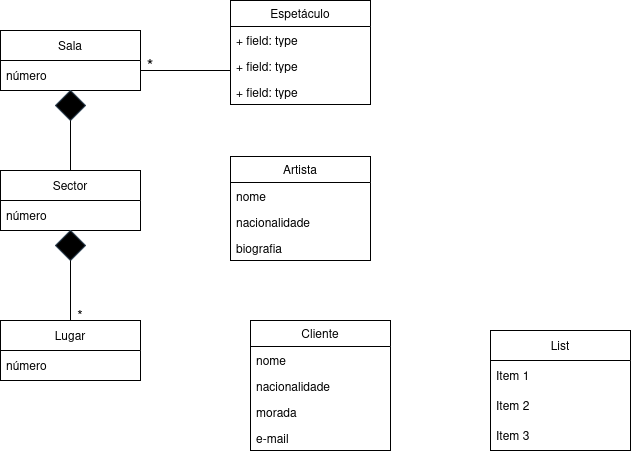

The diagram above was exported from draw.io. Its source (the exported page's mxGraphModel, read from the mxfile embedded in the PNG):
<mxGraphModel dx="794" dy="1638" grid="1" gridSize="10" guides="1" tooltips="1" connect="1" arrows="1" fold="1" page="1" pageScale="1" pageWidth="827" pageHeight="1169" math="0" shadow="0">
  <root>
    <mxCell id="0" />
    <mxCell id="1" parent="0" />
    <mxCell id="IBLfbU517G90FB6RIkNe-3" value="Artista" style="swimlane;fontStyle=0;childLayout=stackLayout;horizontal=1;startSize=26;fillColor=none;horizontalStack=0;resizeParent=1;resizeParentMax=0;resizeLast=0;collapsible=1;marginBottom=0;whiteSpace=wrap;html=1;" parent="1" vertex="1">
      <mxGeometry x="320" y="146" width="140" height="104" as="geometry" />
    </mxCell>
    <mxCell id="IBLfbU517G90FB6RIkNe-4" value="nome" style="text;strokeColor=none;fillColor=none;align=left;verticalAlign=top;spacingLeft=4;spacingRight=4;overflow=hidden;rotatable=0;points=[[0,0.5],[1,0.5]];portConstraint=eastwest;whiteSpace=wrap;html=1;" parent="IBLfbU517G90FB6RIkNe-3" vertex="1">
      <mxGeometry y="26" width="140" height="26" as="geometry" />
    </mxCell>
    <mxCell id="IBLfbU517G90FB6RIkNe-5" value="nacionalidade" style="text;strokeColor=none;fillColor=none;align=left;verticalAlign=top;spacingLeft=4;spacingRight=4;overflow=hidden;rotatable=0;points=[[0,0.5],[1,0.5]];portConstraint=eastwest;whiteSpace=wrap;html=1;" parent="IBLfbU517G90FB6RIkNe-3" vertex="1">
      <mxGeometry y="52" width="140" height="26" as="geometry" />
    </mxCell>
    <mxCell id="IBLfbU517G90FB6RIkNe-6" value="biografia" style="text;strokeColor=none;fillColor=none;align=left;verticalAlign=top;spacingLeft=4;spacingRight=4;overflow=hidden;rotatable=0;points=[[0,0.5],[1,0.5]];portConstraint=eastwest;whiteSpace=wrap;html=1;" parent="IBLfbU517G90FB6RIkNe-3" vertex="1">
      <mxGeometry y="78" width="140" height="26" as="geometry" />
    </mxCell>
    <mxCell id="C_iAbRc4mPS1MWoTk7ke-1" value="Sala" style="swimlane;fontStyle=0;childLayout=stackLayout;horizontal=1;startSize=30;horizontalStack=0;resizeParent=1;resizeParentMax=0;resizeLast=0;collapsible=1;marginBottom=0;whiteSpace=wrap;html=1;" parent="1" vertex="1">
      <mxGeometry x="90" y="20" width="140" height="60" as="geometry" />
    </mxCell>
    <mxCell id="C_iAbRc4mPS1MWoTk7ke-3" value="número" style="text;strokeColor=none;fillColor=none;align=left;verticalAlign=middle;spacingLeft=4;spacingRight=4;overflow=hidden;points=[[0,0.5],[1,0.5]];portConstraint=eastwest;rotatable=0;whiteSpace=wrap;html=1;" parent="C_iAbRc4mPS1MWoTk7ke-1" vertex="1">
      <mxGeometry y="30" width="140" height="30" as="geometry" />
    </mxCell>
    <mxCell id="C_iAbRc4mPS1MWoTk7ke-5" value="Sector" style="swimlane;fontStyle=0;childLayout=stackLayout;horizontal=1;startSize=30;horizontalStack=0;resizeParent=1;resizeParentMax=0;resizeLast=0;collapsible=1;marginBottom=0;whiteSpace=wrap;html=1;" parent="1" vertex="1">
      <mxGeometry x="90" y="160" width="140" height="60" as="geometry" />
    </mxCell>
    <mxCell id="C_iAbRc4mPS1MWoTk7ke-6" value="número" style="text;strokeColor=none;fillColor=none;align=left;verticalAlign=middle;spacingLeft=4;spacingRight=4;overflow=hidden;points=[[0,0.5],[1,0.5]];portConstraint=eastwest;rotatable=0;whiteSpace=wrap;html=1;" parent="C_iAbRc4mPS1MWoTk7ke-5" vertex="1">
      <mxGeometry y="30" width="140" height="30" as="geometry" />
    </mxCell>
    <mxCell id="C_iAbRc4mPS1MWoTk7ke-11" value="" style="rhombus;whiteSpace=wrap;html=1;strokeColor=#314354;fillColor=#000000;fontColor=#ffffff;" parent="1" vertex="1">
      <mxGeometry x="145" y="80" width="30" height="30" as="geometry" />
    </mxCell>
    <mxCell id="C_iAbRc4mPS1MWoTk7ke-12" value="" style="endArrow=none;html=1;rounded=0;entryX=0.5;entryY=1;entryDx=0;entryDy=0;" parent="1" edge="1" target="C_iAbRc4mPS1MWoTk7ke-11">
      <mxGeometry width="50" height="50" relative="1" as="geometry">
        <mxPoint x="160" y="160" as="sourcePoint" />
        <mxPoint x="239" y="160" as="targetPoint" />
      </mxGeometry>
    </mxCell>
    <mxCell id="C_iAbRc4mPS1MWoTk7ke-13" value="&lt;font style=&quot;font-size: 17px;&quot;&gt;*&lt;/font&gt;" style="text;html=1;align=center;verticalAlign=middle;whiteSpace=wrap;rounded=0;" parent="1" vertex="1">
      <mxGeometry x="210" y="40" width="60" height="30" as="geometry" />
    </mxCell>
    <mxCell id="C_iAbRc4mPS1MWoTk7ke-15" value="Lugar" style="swimlane;fontStyle=0;childLayout=stackLayout;horizontal=1;startSize=30;horizontalStack=0;resizeParent=1;resizeParentMax=0;resizeLast=0;collapsible=1;marginBottom=0;whiteSpace=wrap;html=1;" parent="1" vertex="1">
      <mxGeometry x="90" y="310" width="140" height="60" as="geometry" />
    </mxCell>
    <mxCell id="C_iAbRc4mPS1MWoTk7ke-16" value="número" style="text;strokeColor=none;fillColor=none;align=left;verticalAlign=middle;spacingLeft=4;spacingRight=4;overflow=hidden;points=[[0,0.5],[1,0.5]];portConstraint=eastwest;rotatable=0;whiteSpace=wrap;html=1;" parent="C_iAbRc4mPS1MWoTk7ke-15" vertex="1">
      <mxGeometry y="30" width="140" height="30" as="geometry" />
    </mxCell>
    <mxCell id="C_iAbRc4mPS1MWoTk7ke-20" value="" style="rhombus;whiteSpace=wrap;html=1;strokeColor=#314354;fillColor=#000000;fontColor=#ffffff;" parent="1" vertex="1">
      <mxGeometry x="145" y="220" width="30" height="30" as="geometry" />
    </mxCell>
    <mxCell id="C_iAbRc4mPS1MWoTk7ke-21" value="" style="endArrow=none;html=1;rounded=0;" parent="1" source="C_iAbRc4mPS1MWoTk7ke-15" edge="1">
      <mxGeometry width="50" height="50" relative="1" as="geometry">
        <mxPoint x="110" y="300" as="sourcePoint" />
        <mxPoint x="160" y="250" as="targetPoint" />
      </mxGeometry>
    </mxCell>
    <mxCell id="C_iAbRc4mPS1MWoTk7ke-23" value="&lt;font style=&quot;font-size: 14px;&quot;&gt;*&lt;/font&gt;" style="text;html=1;align=center;verticalAlign=middle;whiteSpace=wrap;rounded=0;" parent="1" vertex="1">
      <mxGeometry x="140" y="290" width="60" height="30" as="geometry" />
    </mxCell>
    <mxCell id="JEa9zyxHabWUnXTKw41E-2" value="Espetáculo" style="swimlane;fontStyle=0;childLayout=stackLayout;horizontal=1;startSize=26;fillColor=none;horizontalStack=0;resizeParent=1;resizeParentMax=0;resizeLast=0;collapsible=1;marginBottom=0;whiteSpace=wrap;html=1;" vertex="1" parent="1">
      <mxGeometry x="320" y="-10" width="140" height="104" as="geometry" />
    </mxCell>
    <mxCell id="JEa9zyxHabWUnXTKw41E-3" value="+ field: type" style="text;strokeColor=none;fillColor=none;align=left;verticalAlign=top;spacingLeft=4;spacingRight=4;overflow=hidden;rotatable=0;points=[[0,0.5],[1,0.5]];portConstraint=eastwest;whiteSpace=wrap;html=1;" vertex="1" parent="JEa9zyxHabWUnXTKw41E-2">
      <mxGeometry y="26" width="140" height="26" as="geometry" />
    </mxCell>
    <mxCell id="JEa9zyxHabWUnXTKw41E-4" value="+ field: type" style="text;strokeColor=none;fillColor=none;align=left;verticalAlign=top;spacingLeft=4;spacingRight=4;overflow=hidden;rotatable=0;points=[[0,0.5],[1,0.5]];portConstraint=eastwest;whiteSpace=wrap;html=1;" vertex="1" parent="JEa9zyxHabWUnXTKw41E-2">
      <mxGeometry y="52" width="140" height="26" as="geometry" />
    </mxCell>
    <mxCell id="JEa9zyxHabWUnXTKw41E-5" value="+ field: type" style="text;strokeColor=none;fillColor=none;align=left;verticalAlign=top;spacingLeft=4;spacingRight=4;overflow=hidden;rotatable=0;points=[[0,0.5],[1,0.5]];portConstraint=eastwest;whiteSpace=wrap;html=1;" vertex="1" parent="JEa9zyxHabWUnXTKw41E-2">
      <mxGeometry y="78" width="140" height="26" as="geometry" />
    </mxCell>
    <mxCell id="h-FECZfuSqmPr6riXS6A-2" value="Cliente" style="swimlane;fontStyle=0;childLayout=stackLayout;horizontal=1;startSize=26;fillColor=none;horizontalStack=0;resizeParent=1;resizeParentMax=0;resizeLast=0;collapsible=1;marginBottom=0;whiteSpace=wrap;html=1;" vertex="1" parent="1">
      <mxGeometry x="340" y="310" width="140" height="130" as="geometry" />
    </mxCell>
    <mxCell id="h-FECZfuSqmPr6riXS6A-3" value="nome" style="text;strokeColor=none;fillColor=none;align=left;verticalAlign=top;spacingLeft=4;spacingRight=4;overflow=hidden;rotatable=0;points=[[0,0.5],[1,0.5]];portConstraint=eastwest;whiteSpace=wrap;html=1;" vertex="1" parent="h-FECZfuSqmPr6riXS6A-2">
      <mxGeometry y="26" width="140" height="26" as="geometry" />
    </mxCell>
    <mxCell id="h-FECZfuSqmPr6riXS6A-4" value="nacionalidade" style="text;strokeColor=none;fillColor=none;align=left;verticalAlign=top;spacingLeft=4;spacingRight=4;overflow=hidden;rotatable=0;points=[[0,0.5],[1,0.5]];portConstraint=eastwest;whiteSpace=wrap;html=1;" vertex="1" parent="h-FECZfuSqmPr6riXS6A-2">
      <mxGeometry y="52" width="140" height="26" as="geometry" />
    </mxCell>
    <mxCell id="h-FECZfuSqmPr6riXS6A-5" value="morada" style="text;strokeColor=none;fillColor=none;align=left;verticalAlign=top;spacingLeft=4;spacingRight=4;overflow=hidden;rotatable=0;points=[[0,0.5],[1,0.5]];portConstraint=eastwest;whiteSpace=wrap;html=1;" vertex="1" parent="h-FECZfuSqmPr6riXS6A-2">
      <mxGeometry y="78" width="140" height="26" as="geometry" />
    </mxCell>
    <mxCell id="h-FECZfuSqmPr6riXS6A-6" value="e-mail" style="text;strokeColor=none;fillColor=none;align=left;verticalAlign=top;spacingLeft=4;spacingRight=4;overflow=hidden;rotatable=0;points=[[0,0.5],[1,0.5]];portConstraint=eastwest;whiteSpace=wrap;html=1;" vertex="1" parent="h-FECZfuSqmPr6riXS6A-2">
      <mxGeometry y="104" width="140" height="26" as="geometry" />
    </mxCell>
    <mxCell id="JEa9zyxHabWUnXTKw41E-10" value="" style="endArrow=none;html=1;rounded=0;entryX=0.5;entryY=1;entryDx=0;entryDy=0;" edge="1" parent="1">
      <mxGeometry width="50" height="50" relative="1" as="geometry">
        <mxPoint x="320" y="60" as="sourcePoint" />
        <mxPoint x="230" y="60" as="targetPoint" />
      </mxGeometry>
    </mxCell>
    <mxCell id="qEDCgA3X3yXWZ_qll-JI-2" value="List" style="swimlane;fontStyle=0;childLayout=stackLayout;horizontal=1;startSize=30;horizontalStack=0;resizeParent=1;resizeParentMax=0;resizeLast=0;collapsible=1;marginBottom=0;whiteSpace=wrap;html=1;" vertex="1" parent="1">
      <mxGeometry x="580" y="320" width="140" height="120" as="geometry" />
    </mxCell>
    <mxCell id="qEDCgA3X3yXWZ_qll-JI-3" value="Item 1" style="text;strokeColor=none;fillColor=none;align=left;verticalAlign=middle;spacingLeft=4;spacingRight=4;overflow=hidden;points=[[0,0.5],[1,0.5]];portConstraint=eastwest;rotatable=0;whiteSpace=wrap;html=1;" vertex="1" parent="qEDCgA3X3yXWZ_qll-JI-2">
      <mxGeometry y="30" width="140" height="30" as="geometry" />
    </mxCell>
    <mxCell id="qEDCgA3X3yXWZ_qll-JI-4" value="Item 2" style="text;strokeColor=none;fillColor=none;align=left;verticalAlign=middle;spacingLeft=4;spacingRight=4;overflow=hidden;points=[[0,0.5],[1,0.5]];portConstraint=eastwest;rotatable=0;whiteSpace=wrap;html=1;" vertex="1" parent="qEDCgA3X3yXWZ_qll-JI-2">
      <mxGeometry y="60" width="140" height="30" as="geometry" />
    </mxCell>
    <mxCell id="qEDCgA3X3yXWZ_qll-JI-5" value="Item 3" style="text;strokeColor=none;fillColor=none;align=left;verticalAlign=middle;spacingLeft=4;spacingRight=4;overflow=hidden;points=[[0,0.5],[1,0.5]];portConstraint=eastwest;rotatable=0;whiteSpace=wrap;html=1;" vertex="1" parent="qEDCgA3X3yXWZ_qll-JI-2">
      <mxGeometry y="90" width="140" height="30" as="geometry" />
    </mxCell>
  </root>
</mxGraphModel>